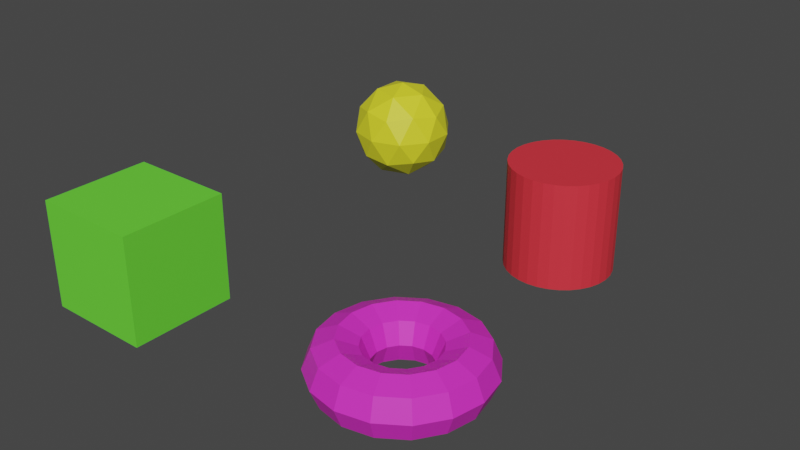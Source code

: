 # Source: scene_1.blend  (saved by Blender 2.93.21; exported with 4.5.12 LTS)
import bpy
from mathutils import Matrix  # noqa: F401  (used for matrix-valued properties, if any)

bpy.ops.wm.read_factory_settings(use_empty=True)
scene = bpy.context.scene
scene.name = 'Scene'

# ---- collections
col_collection = bpy.data.collections.new('Collection'); scene.collection.children.link(col_collection)

# ---- materials (node trees are filled in below, after node groups)
mat_cube_1 = bpy.data.materials.new('Cube_1')
mat_cube_1.alpha_threshold = 0.0
mat_cube_1.use_transparent_shadow = False
mat_cube_1.line_color = (0.0, 0.0, 0.0, 1.0)
mat_cube_2 = bpy.data.materials.new('Cube_2')
mat_cube_2.use_transparent_shadow = False
mat_icosphere = bpy.data.materials.new('Icosphere')
mat_icosphere.use_transparent_shadow = False
mat_cylinder_1 = bpy.data.materials.new('Cylinder_1')
mat_cylinder_1.use_transparent_shadow = False
mat_cylinder_2 = bpy.data.materials.new('Cylinder_2')
mat_cylinder_2.use_transparent_shadow = False
mat_torus = bpy.data.materials.new('Torus')
mat_torus.use_transparent_shadow = False

# ---- material node trees
mat_cube_1.use_nodes = True; mat_cube_1.node_tree.nodes.clear()
_N = mat_cube_1.node_tree.nodes; _L = mat_cube_1.node_tree.links
n0 = _N.new('ShaderNodeOutputMaterial'); n0.name = 'Material Output'; n0.location = (300, 300)
n1 = _N.new('ShaderNodeBsdfPrincipled'); n1.name = 'Principled BSDF'; n1.location = (10, 300)
n1.distribution = 'GGX'
n1.subsurface_method = 'BURLEY'
n1.inputs[0].default_value = (0.1468, 0.8, 0.04512, 1.0)
n1.inputs[2].default_value = 0.4
n1.inputs[3].default_value = 1.45
n1.inputs[27].default_value = (0.0, 0.0, 0.0, 1.0)
n1.inputs[28].default_value = 1.0
_L.new(n1.outputs[0], n0.inputs[0])
n0.is_active_output = True
mat_cube_2.use_nodes = True; mat_cube_2.node_tree.nodes.clear()
_N = mat_cube_2.node_tree.nodes; _L = mat_cube_2.node_tree.links
n0 = _N.new('ShaderNodeOutputMaterial'); n0.name = 'Material Output'; n0.location = (300, 300)
n1 = _N.new('ShaderNodeBsdfPrincipled'); n1.name = 'Principled BSDF'; n1.location = (9, 303)
n1.distribution = 'GGX'
n1.subsurface_method = 'BURLEY'
n1.inputs[0].default_value = (0.1085, 0.1218, 0.8, 1.0)
n1.inputs[3].default_value = 1.45
n1.inputs[27].default_value = (0.0, 0.0, 0.0, 1.0)
n1.inputs[28].default_value = 1.0
_L.new(n1.outputs[0], n0.inputs[0])
n0.is_active_output = True
mat_icosphere.use_nodes = True; mat_icosphere.node_tree.nodes.clear()
_N = mat_icosphere.node_tree.nodes; _L = mat_icosphere.node_tree.links
n0 = _N.new('ShaderNodeBsdfPrincipled'); n0.name = 'Principled BSDF'; n0.location = (10, 300)
n0.distribution = 'GGX'
n0.subsurface_method = 'BURLEY'
n0.inputs[0].default_value = (0.8, 0.7806, 0.02578, 1.0)
n0.inputs[3].default_value = 1.45
n0.inputs[27].default_value = (0.0, 0.0, 0.0, 1.0)
n0.inputs[28].default_value = 1.0
n1 = _N.new('ShaderNodeOutputMaterial'); n1.name = 'Material Output'; n1.location = (300, 300)
_L.new(n0.outputs[0], n1.inputs[0])
n1.is_active_output = True
mat_cylinder_1.use_nodes = True; mat_cylinder_1.node_tree.nodes.clear()
_N = mat_cylinder_1.node_tree.nodes; _L = mat_cylinder_1.node_tree.links
n0 = _N.new('ShaderNodeBsdfPrincipled'); n0.name = 'Principled BSDF'; n0.location = (10, 300)
n0.distribution = 'GGX'
n0.subsurface_method = 'BURLEY'
n0.inputs[0].default_value = (0.8, 0.03429, 0.05086, 1.0)
n0.inputs[3].default_value = 1.45
n0.inputs[27].default_value = (0.0, 0.0, 0.0, 1.0)
n0.inputs[28].default_value = 1.0
n1 = _N.new('ShaderNodeOutputMaterial'); n1.name = 'Material Output'; n1.location = (300, 300)
_L.new(n0.outputs[0], n1.inputs[0])
n1.is_active_output = True
mat_cylinder_2.use_nodes = True; mat_cylinder_2.node_tree.nodes.clear()
_N = mat_cylinder_2.node_tree.nodes; _L = mat_cylinder_2.node_tree.links
n0 = _N.new('ShaderNodeBsdfPrincipled'); n0.name = 'Principled BSDF'; n0.location = (10, 300)
n0.distribution = 'GGX'
n0.subsurface_method = 'BURLEY'
n0.inputs[0].default_value = (0.05746, 0.06652, 0.8, 1.0)
n0.inputs[3].default_value = 1.45
n0.inputs[27].default_value = (0.0, 0.0, 0.0, 1.0)
n0.inputs[28].default_value = 1.0
n1 = _N.new('ShaderNodeOutputMaterial'); n1.name = 'Material Output'; n1.location = (300, 300)
_L.new(n0.outputs[0], n1.inputs[0])
n1.is_active_output = True
mat_torus.use_nodes = True; mat_torus.node_tree.nodes.clear()
_N = mat_torus.node_tree.nodes; _L = mat_torus.node_tree.links
n0 = _N.new('ShaderNodeBsdfPrincipled'); n0.name = 'Principled BSDF'; n0.location = (10, 300)
n0.distribution = 'GGX'
n0.subsurface_method = 'BURLEY'
n0.inputs[0].default_value = (0.8, 0.03095, 0.6065, 1.0)
n0.inputs[3].default_value = 1.45
n0.inputs[27].default_value = (0.0, 0.0, 0.0, 1.0)
n0.inputs[28].default_value = 1.0
n1 = _N.new('ShaderNodeOutputMaterial'); n1.name = 'Material Output'; n1.location = (300, 300)
_L.new(n0.outputs[0], n1.inputs[0])
n1.is_active_output = True

# ---- world
world_world = bpy.data.worlds.new('World'); scene.world = world_world
world_world.use_nodes = True; world_world.node_tree.nodes.clear()
_N = world_world.node_tree.nodes; _L = world_world.node_tree.links
n0 = _N.new('ShaderNodeOutputWorld'); n0.name = 'World Output'; n0.location = (300, 300)
n1 = _N.new('ShaderNodeBackground'); n1.name = 'Background'; n1.location = (10, 300)
n1.inputs[0].default_value = (0.05088, 0.05088, 0.05088, 1.0)
_L.new(n1.outputs[0], n0.inputs[0])
n0.is_active_output = True
world_world.color = (0.05088, 0.05088, 0.05088)
world_world.use_sun_shadow = False
world_world.sun_shadow_jitter_overblur = 0.0

# ---- meshes
me_cube = bpy.data.meshes.new('Cube')
me_cube.from_pydata([(-1.276, -2.0, 2.0), (-1.276, -2.0, 0.0), (-1.276, -4.0, 2.0), (-1.276, -4.0, 0.0), (-3.276, -2.0, 2.0), (-3.276, -2.0, 0.0), (-3.276, -4.0, 2.0), (-3.276, -4.0, 0.0)], [], [(0, 4, 6, 2), (3, 2, 6, 7), (7, 6, 4, 5), (5, 1, 3, 7), (1, 0, 2, 3), (5, 4, 0, 1)])
_uv = me_cube.uv_layers.new(name='UVMap')
_uv.uv.foreach_set('vector', [0.625, 0.5, 0.875, 0.5, 0.875, 0.75, 0.625, 0.75, 0.375, 0.75, 0.625, 0.75, 0.625, 1.0, 0.375, 1.0, 0.375, 0.0, 0.625, 0.0, 0.625, 0.25, 0.375, 0.25, 0.125, 0.5, 0.375, 0.5, 0.375, 0.75, 0.125, 0.75, 0.375, 0.5, 0.625, 0.5, 0.625, 0.75, 0.375, 0.75, 0.375, 0.25, 0.625, 0.25, 0.625, 0.5, 0.375, 0.5])
me_cube.materials.append(mat_cube_1)
me_cube.materials.append(mat_cube_2)
me_cube.use_remesh_preserve_volume = False
me_cube.use_remesh_preserve_attributes = False
me_cube.use_mirror_vertex_groups = False
me_cube.update()
me_icosphere = bpy.data.meshes.new('Icosphere')
me_icosphere.from_pydata([(-2.397, 4.001, 0.0), (-1.673, 3.475, 0.5528), (-2.673, 3.15, 0.5528), (-3.291, 4.001, 0.5528), (-2.673, 4.851, 0.5528), (-1.673, 4.526, 0.5528), (-2.121, 3.15, 1.447), (-3.121, 3.475, 1.447), (-3.121, 4.526, 1.447), (-2.121, 4.851, 1.447), (-1.503, 4.001, 1.447), (-2.397, 4.001, 2.0), (-2.559, 3.501, 0.1493), (-1.972, 3.692, 0.1493), (-2.134, 3.192, 0.4743), (-1.546, 4.001, 0.4743), (-1.972, 4.31, 0.1493), (-2.923, 4.001, 0.1493), (-3.085, 3.501, 0.4743), (-2.559, 4.501, 0.1493), (-3.085, 4.501, 0.4743), (-2.134, 4.81, 0.4743), (-1.446, 3.692, 1.0), (-1.446, 4.31, 1.0), (-2.397, 3.001, 1.0), (-1.809, 3.192, 1.0), (-3.348, 3.692, 1.0), (-2.985, 3.192, 1.0), (-2.985, 4.81, 1.0), (-3.348, 4.31, 1.0), (-1.809, 4.81, 1.0), (-2.397, 5.001, 1.0), (-1.709, 3.501, 1.526), (-2.66, 3.192, 1.526), (-3.248, 4.001, 1.526), (-2.66, 4.81, 1.526), (-1.709, 4.501, 1.526), (-2.234, 3.501, 1.851), (-1.871, 4.001, 1.851), (-2.822, 3.692, 1.851), (-2.822, 4.31, 1.851), (-2.234, 4.501, 1.851)], [], [(0, 13, 12), (1, 13, 15), (0, 12, 17), (0, 17, 19), (0, 19, 16), (1, 15, 22), (2, 14, 24), (3, 18, 26), (4, 20, 28), (5, 21, 30), (1, 22, 25), (2, 24, 27), (3, 26, 29), (4, 28, 31), (5, 30, 23), (6, 32, 37), (7, 33, 39), (8, 34, 40), (9, 35, 41), (10, 36, 38), (38, 41, 11), (38, 36, 41), (36, 9, 41), (41, 40, 11), (41, 35, 40), (35, 8, 40), (40, 39, 11), (40, 34, 39), (34, 7, 39), (39, 37, 11), (39, 33, 37), (33, 6, 37), (37, 38, 11), (37, 32, 38), (32, 10, 38), (23, 36, 10), (23, 30, 36), (30, 9, 36), (31, 35, 9), (31, 28, 35), (28, 8, 35), (29, 34, 8), (29, 26, 34), (26, 7, 34), (27, 33, 7), (27, 24, 33), (24, 6, 33), (25, 32, 6), (25, 22, 32), (22, 10, 32), (30, 31, 9), (30, 21, 31), (21, 4, 31), (28, 29, 8), (28, 20, 29), (20, 3, 29), (26, 27, 7), (26, 18, 27), (18, 2, 27), (24, 25, 6), (24, 14, 25), (14, 1, 25), (22, 23, 10), (22, 15, 23), (15, 5, 23), (16, 21, 5), (16, 19, 21), (19, 4, 21), (19, 20, 4), (19, 17, 20), (17, 3, 20), (17, 18, 3), (17, 12, 18), (12, 2, 18), (15, 16, 5), (15, 13, 16), (13, 0, 16), (12, 14, 2), (12, 13, 14), (13, 1, 14)])
_uv = me_icosphere.uv_layers.new(name='UVMap')
_uv.uv.foreach_set('vector', [0.1818, 0.0, 0.2273, 0.07873, 0.1364, 0.07873, 0.2727, 0.1575, 0.3182, 0.07873, 0.3636, 0.1575, 0.9091, 0.0, 0.9545, 0.07873, 0.8636, 0.07873, 0.7273, 0.0, 0.7727, 0.07873, 0.6818, 0.07873, 0.5455, 0.0, 0.5909, 0.07873, 0.5, 0.07873, 0.2727, 0.1575, 0.3636, 0.1575, 0.3182, 0.2362, 0.09091, 0.1575, 0.1818, 0.1575, 0.1364, 0.2362, 0.8182, 0.1575, 0.9091, 0.1575, 0.8636, 0.2362, 0.6364, 0.1575, 0.7273, 0.1575, 0.6818, 0.2362, 0.4545, 0.1575, 0.5455, 0.1575, 0.5, 0.2362, 0.2727, 0.1575, 0.3182, 0.2362, 0.2273, 0.2362, 0.09091, 0.1575, 0.1364, 0.2362, 0.04546, 0.2362, 0.8182, 0.1575, 0.8636, 0.2362, 0.7727, 0.2362, 0.6364, 0.1575, 0.6818, 0.2362, 0.5909, 0.2362, 0.4545, 0.1575, 0.5, 0.2362, 0.4091, 0.2362, 0.1818, 0.3149, 0.2727, 0.3149, 0.2273, 0.3937, 0.0, 0.3149, 0.09091, 0.3149, 0.04546, 0.3937, 0.7273, 0.3149, 0.8182, 0.3149, 0.7727, 0.3937, 0.5455, 0.3149, 0.6364, 0.3149, 0.5909, 0.3937, 0.3636, 0.3149, 0.4545, 0.3149, 0.4091, 0.3937, 0.4091, 0.3937, 0.5, 0.3937, 0.4545, 0.4724, 0.4091, 0.3937, 0.4545, 0.3149, 0.5, 0.3937, 0.4545, 0.3149, 0.5455, 0.3149, 0.5, 0.3937, 0.5909, 0.3937, 0.6818, 0.3937, 0.6364, 0.4724, 0.5909, 0.3937, 0.6364, 0.3149, 0.6818, 0.3937, 0.6364, 0.3149, 0.7273, 0.3149, 0.6818, 0.3937, 0.7727, 0.3937, 0.8636, 0.3937, 0.8182, 0.4724, 0.7727, 0.3937, 0.8182, 0.3149, 0.8636, 0.3937, 0.8182, 0.3149, 0.9091, 0.3149, 0.8636, 0.3937, 0.04546, 0.3937, 0.1364, 0.3937, 0.09091, 0.4724, 0.04546, 0.3937, 0.09091, 0.3149, 0.1364, 0.3937, 0.09091, 0.3149, 0.1818, 0.3149, 0.1364, 0.3937, 0.2273, 0.3937, 0.3182, 0.3937, 0.2727, 0.4724, 0.2273, 0.3937, 0.2727, 0.3149, 0.3182, 0.3937, 0.2727, 0.3149, 0.3636, 0.3149, 0.3182, 0.3937, 0.4091, 0.2362, 0.4545, 0.3149, 0.3636, 0.3149, 0.4091, 0.2362, 0.5, 0.2362, 0.4545, 0.3149, 0.5, 0.2362, 0.5455, 0.3149, 0.4545, 0.3149, 0.5909, 0.2362, 0.6364, 0.3149, 0.5455, 0.3149, 0.5909, 0.2362, 0.6818, 0.2362, 0.6364, 0.3149, 0.6818, 0.2362, 0.7273, 0.3149, 0.6364, 0.3149, 0.7727, 0.2362, 0.8182, 0.3149, 0.7273, 0.3149, 0.7727, 0.2362, 0.8636, 0.2362, 0.8182, 0.3149, 0.8636, 0.2362, 0.9091, 0.3149, 0.8182, 0.3149, 0.04546, 0.2362, 0.09091, 0.3149, 0.0, 0.3149, 0.04546, 0.2362, 0.1364, 0.2362, 0.09091, 0.3149, 0.1364, 0.2362, 0.1818, 0.3149, 0.09091, 0.3149, 0.2273, 0.2362, 0.2727, 0.3149, 0.1818, 0.3149, 0.2273, 0.2362, 0.3182, 0.2362, 0.2727, 0.3149, 0.3182, 0.2362, 0.3636, 0.3149, 0.2727, 0.3149, 0.5, 0.2362, 0.5909, 0.2362, 0.5455, 0.3149, 0.5, 0.2362, 0.5455, 0.1575, 0.5909, 0.2362, 0.5455, 0.1575, 0.6364, 0.1575, 0.5909, 0.2362, 0.6818, 0.2362, 0.7727, 0.2362, 0.7273, 0.3149, 0.6818, 0.2362, 0.7273, 0.1575, 0.7727, 0.2362, 0.7273, 0.1575, 0.8182, 0.1575, 0.7727, 0.2362, 0.8636, 0.2362, 0.9545, 0.2362, 0.9091, 0.3149, 0.8636, 0.2362, 0.9091, 0.1575, 0.9545, 0.2362, 0.9091, 0.1575, 1.0, 0.1575, 0.9545, 0.2362, 0.1364, 0.2362, 0.2273, 0.2362, 0.1818, 0.3149, 0.1364, 0.2362, 0.1818, 0.1575, 0.2273, 0.2362, 0.1818, 0.1575, 0.2727, 0.1575, 0.2273, 0.2362, 0.3182, 0.2362, 0.4091, 0.2362, 0.3636, 0.3149, 0.3182, 0.2362, 0.3636, 0.1575, 0.4091, 0.2362, 0.3636, 0.1575, 0.4545, 0.1575, 0.4091, 0.2362, 0.5, 0.07873, 0.5455, 0.1575, 0.4545, 0.1575, 0.5, 0.07873, 0.5909, 0.07873, 0.5455, 0.1575, 0.5909, 0.07873, 0.6364, 0.1575, 0.5455, 0.1575, 0.6818, 0.07873, 0.7273, 0.1575, 0.6364, 0.1575, 0.6818, 0.07873, 0.7727, 0.07873, 0.7273, 0.1575, 0.7727, 0.07873, 0.8182, 0.1575, 0.7273, 0.1575, 0.8636, 0.07873, 0.9091, 0.1575, 0.8182, 0.1575, 0.8636, 0.07873, 0.9545, 0.07873, 0.9091, 0.1575, 0.9545, 0.07873, 1.0, 0.1575, 0.9091, 0.1575, 0.3636, 0.1575, 0.4091, 0.07873, 0.4545, 0.1575, 0.3636, 0.1575, 0.3182, 0.07873, 0.4091, 0.07873, 0.3182, 0.07873, 0.3636, 0.0, 0.4091, 0.07873, 0.1364, 0.07873, 0.1818, 0.1575, 0.09091, 0.1575, 0.1364, 0.07873, 0.2273, 0.07873, 0.1818, 0.1575, 0.2273, 0.07873, 0.2727, 0.1575, 0.1818, 0.1575])
me_icosphere.materials.append(mat_icosphere)
me_icosphere.use_remesh_fix_poles = True
me_icosphere.use_remesh_preserve_attributes = False
me_icosphere.update()
me_cylinder = bpy.data.meshes.new('Cylinder')
me_cylinder.from_pydata([(2.362, 3.69, 0.0), (2.362, 3.69, 2.0), (2.558, 3.671, 0.0), (2.558, 3.671, 2.0), (2.745, 3.614, 0.0), (2.745, 3.614, 2.0), (2.918, 3.522, 0.0), (2.918, 3.522, 2.0), (3.07, 3.397, 0.0), (3.07, 3.397, 2.0), (3.194, 3.246, 0.0), (3.194, 3.246, 2.0), (3.286, 3.073, 0.0), (3.286, 3.073, 2.0), (3.343, 2.885, 0.0), (3.343, 2.885, 2.0), (3.362, 2.69, 0.0), (3.362, 2.69, 2.0), (3.343, 2.495, 0.0), (3.343, 2.495, 2.0), (3.286, 2.307, 0.0), (3.286, 2.307, 2.0), (3.194, 2.135, 0.0), (3.194, 2.135, 2.0), (3.07, 1.983, 0.0), (3.07, 1.983, 2.0), (2.918, 1.859, 0.0), (2.918, 1.859, 2.0), (2.745, 1.766, 0.0), (2.745, 1.766, 2.0), (2.558, 1.709, 0.0), (2.558, 1.709, 2.0), (2.362, 1.69, 0.0), (2.362, 1.69, 2.0), (2.167, 1.709, 0.0), (2.167, 1.709, 2.0), (1.98, 1.766, 0.0), (1.98, 1.766, 2.0), (1.807, 1.859, 0.0), (1.807, 1.859, 2.0), (1.655, 1.983, 0.0), (1.655, 1.983, 2.0), (1.531, 2.135, 0.0), (1.531, 2.135, 2.0), (1.439, 2.307, 0.0), (1.439, 2.307, 2.0), (1.382, 2.495, 0.0), (1.382, 2.495, 2.0), (1.362, 2.69, 0.0), (1.362, 2.69, 2.0), (1.382, 2.885, 0.0), (1.382, 2.885, 2.0), (1.439, 3.073, 0.0), (1.439, 3.073, 2.0), (1.531, 3.246, 0.0), (1.531, 3.246, 2.0), (1.655, 3.397, 0.0), (1.655, 3.397, 2.0), (1.807, 3.522, 0.0), (1.807, 3.522, 2.0), (1.98, 3.614, 0.0), (1.98, 3.614, 2.0), (2.167, 3.671, 0.0), (2.167, 3.671, 2.0)], [], [(0, 1, 3, 2), (2, 3, 5, 4), (4, 5, 7, 6), (6, 7, 9, 8), (8, 9, 11, 10), (10, 11, 13, 12), (12, 13, 15, 14), (14, 15, 17, 16), (16, 17, 19, 18), (18, 19, 21, 20), (20, 21, 23, 22), (22, 23, 25, 24), (24, 25, 27, 26), (26, 27, 29, 28), (28, 29, 31, 30), (30, 31, 33, 32), (32, 33, 35, 34), (34, 35, 37, 36), (36, 37, 39, 38), (38, 39, 41, 40), (40, 41, 43, 42), (42, 43, 45, 44), (44, 45, 47, 46), (46, 47, 49, 48), (48, 49, 51, 50), (50, 51, 53, 52), (52, 53, 55, 54), (54, 55, 57, 56), (56, 57, 59, 58), (58, 59, 61, 60), (3, 1, 63, 61, 59, 57, 55, 53, 51, 49, 47, 45, 43, 41, 39, 37, 35, 33, 31, 29, 27, 25, 23, 21, 19, 17, 15, 13, 11, 9, 7, 5), (60, 61, 63, 62), (62, 63, 1, 0), (0, 2, 4, 6, 8, 10, 12, 14, 16, 18, 20, 22, 24, 26, 28, 30, 32, 34, 36, 38, 40, 42, 44, 46, 48, 50, 52, 54, 56, 58, 60, 62)])
_uv = me_cylinder.uv_layers.new(name='UVMap')
_uv.uv.foreach_set('vector', [1.0, 0.5, 1.0, 1.0, 0.9688, 1.0, 0.9688, 0.5, 0.9688, 0.5, 0.9688, 1.0, 0.9375, 1.0, 0.9375, 0.5, 0.9375, 0.5, 0.9375, 1.0, 0.9062, 1.0, 0.9062, 0.5, 0.9062, 0.5, 0.9062, 1.0, 0.875, 1.0, 0.875, 0.5, 0.875, 0.5, 0.875, 1.0, 0.8438, 1.0, 0.8438, 0.5, 0.8438, 0.5, 0.8438, 1.0, 0.8125, 1.0, 0.8125, 0.5, 0.8125, 0.5, 0.8125, 1.0, 0.7812, 1.0, 0.7812, 0.5, 0.7812, 0.5, 0.7812, 1.0, 0.75, 1.0, 0.75, 0.5, 0.75, 0.5, 0.75, 1.0, 0.7188, 1.0, 0.7188, 0.5, 0.7188, 0.5, 0.7188, 1.0, 0.6875, 1.0, 0.6875, 0.5, 0.6875, 0.5, 0.6875, 1.0, 0.6562, 1.0, 0.6562, 0.5, 0.6562, 0.5, 0.6562, 1.0, 0.625, 1.0, 0.625, 0.5, 0.625, 0.5, 0.625, 1.0, 0.5938, 1.0, 0.5938, 0.5, 0.5938, 0.5, 0.5938, 1.0, 0.5625, 1.0, 0.5625, 0.5, 0.5625, 0.5, 0.5625, 1.0, 0.5312, 1.0, 0.5312, 0.5, 0.5312, 0.5, 0.5312, 1.0, 0.5, 1.0, 0.5, 0.5, 0.5, 0.5, 0.5, 1.0, 0.4688, 1.0, 0.4688, 0.5, 0.4688, 0.5, 0.4688, 1.0, 0.4375, 1.0, 0.4375, 0.5, 0.4375, 0.5, 0.4375, 1.0, 0.4062, 1.0, 0.4062, 0.5, 0.4062, 0.5, 0.4062, 1.0, 0.375, 1.0, 0.375, 0.5, 0.375, 0.5, 0.375, 1.0, 0.3438, 1.0, 0.3438, 0.5, 0.3438, 0.5, 0.3438, 1.0, 0.3125, 1.0, 0.3125, 0.5, 0.3125, 0.5, 0.3125, 1.0, 0.2812, 1.0, 0.2812, 0.5, 0.2812, 0.5, 0.2812, 1.0, 0.25, 1.0, 0.25, 0.5, 0.25, 0.5, 0.25, 1.0, 0.2188, 1.0, 0.2188, 0.5, 0.2188, 0.5, 0.2188, 1.0, 0.1875, 1.0, 0.1875, 0.5, 0.1875, 0.5, 0.1875, 1.0, 0.1562, 1.0, 0.1562, 0.5, 0.1562, 0.5, 0.1562, 1.0, 0.125, 1.0, 0.125, 0.5, 0.125, 0.5, 0.125, 1.0, 0.09375, 1.0, 0.09375, 0.5, 0.09375, 0.5, 0.09375, 1.0, 0.0625, 1.0, 0.0625, 0.5, 0.2968, 0.4854, 0.25, 0.49, 0.2032, 0.4854, 0.1582, 0.4717, 0.1167, 0.4496, 0.08029, 0.4197, 0.05045, 0.3833, 0.02827, 0.3418, 0.01461, 0.2968, 0.01, 0.25, 0.01461, 0.2032, 0.02827, 0.1582, 0.05045, 0.1167, 0.08029, 0.08029, 0.1167, 0.05045, 0.1582, 0.02827, 0.2032, 0.01461, 0.25, 0.01, 0.2968, 0.01461, 0.3418, 0.02827, 0.3833, 0.05045, 0.4197, 0.08029, 0.4496, 0.1167, 0.4717, 0.1582, 0.4854, 0.2032, 0.49, 0.25, 0.4854, 0.2968, 0.4717, 0.3418, 0.4496, 0.3833, 0.4197, 0.4197, 0.3833, 0.4496, 0.3418, 0.4717, 0.0625, 0.5, 0.0625, 1.0, 0.03125, 1.0, 0.03125, 0.5, 0.03125, 0.5, 0.03125, 1.0, 0.0, 1.0, 0.0, 0.5, 0.75, 0.49, 0.7968, 0.4854, 0.8418, 0.4717, 0.8833, 0.4496, 0.9197, 0.4197, 0.9496, 0.3833, 0.9717, 0.3418, 0.9854, 0.2968, 0.99, 0.25, 0.9854, 0.2032, 0.9717, 0.1582, 0.9496, 0.1167, 0.9197, 0.08029, 0.8833, 0.05045, 0.8418, 0.02827, 0.7968, 0.01461, 0.75, 0.01, 0.7032, 0.01461, 0.6582, 0.02827, 0.6167, 0.05045, 0.5803, 0.08029, 0.5504, 0.1167, 0.5283, 0.1582, 0.5146, 0.2032, 0.51, 0.25, 0.5146, 0.2968, 0.5283, 0.3418, 0.5504, 0.3833, 0.5803, 0.4197, 0.6167, 0.4496, 0.6582, 0.4717, 0.7032, 0.4854])
me_cylinder.materials.append(mat_cylinder_1)
me_cylinder.materials.append(mat_cylinder_2)
me_cylinder.use_remesh_fix_poles = True
me_cylinder.use_remesh_preserve_attributes = False
me_cylinder.update()
me_torus = bpy.data.meshes.new('Torus')
me_torus.from_pydata([(4.245, -2.199, 0.5), (4.098, -2.199, 0.8536), (3.745, -2.199, 1.0), (3.391, -2.199, 0.8536), (3.245, -2.199, 0.5), (3.391, -2.199, 0.1464), (3.745, -2.199, 0.0), (4.098, -2.199, 0.1464), (4.131, -1.625, 0.5), (3.995, -1.681, 0.8536), (3.669, -1.816, 1.0), (3.342, -1.951, 0.8536), (3.207, -2.007, 0.5), (3.342, -1.951, 0.1464), (3.669, -1.816, 0.0), (3.995, -1.681, 0.1464), (3.805, -1.138, 0.5), (3.702, -1.242, 0.8536), (3.452, -1.492, 1.0), (3.202, -1.742, 0.8536), (3.098, -1.845, 0.5), (3.202, -1.742, 0.1464), (3.452, -1.492, 0.0), (3.702, -1.242, 0.1464), (3.319, -0.8128, 0.5), (3.263, -0.9481, 0.8536), (3.127, -1.275, 1.0), (2.992, -1.601, 0.8536), (2.936, -1.737, 0.5), (2.992, -1.601, 0.1464), (3.127, -1.275, 0.0), (3.263, -0.9481, 0.1464), (2.745, -0.6986, 0.5), (2.745, -0.8451, 0.8536), (2.745, -1.199, 1.0), (2.745, -1.552, 0.8536), (2.745, -1.699, 0.5), (2.745, -1.552, 0.1464), (2.745, -1.199, 0.0), (2.745, -0.8451, 0.1464), (2.171, -0.8128, 0.5), (2.227, -0.9481, 0.8536), (2.362, -1.275, 1.0), (2.497, -1.601, 0.8536), (2.553, -1.737, 0.5), (2.497, -1.601, 0.1464), (2.362, -1.275, 0.0), (2.227, -0.9481, 0.1464), (1.684, -1.138, 0.5), (1.788, -1.242, 0.8536), (2.038, -1.492, 1.0), (2.288, -1.742, 0.8536), (2.391, -1.845, 0.5), (2.288, -1.742, 0.1464), (2.038, -1.492, 0.0), (1.788, -1.242, 0.1464), (1.359, -1.625, 0.5), (1.494, -1.681, 0.8536), (1.821, -1.816, 1.0), (2.147, -1.951, 0.8536), (2.283, -2.007, 0.5), (2.147, -1.951, 0.1464), (1.821, -1.816, 0.0), (1.494, -1.681, 0.1464), (1.245, -2.199, 0.5), (1.391, -2.199, 0.8536), (1.745, -2.199, 1.0), (2.098, -2.199, 0.8536), (2.245, -2.199, 0.5), (2.098, -2.199, 0.1464), (1.745, -2.199, 0.0), (1.391, -2.199, 0.1464), (1.359, -2.773, 0.5), (1.494, -2.717, 0.8536), (1.821, -2.581, 1.0), (2.147, -2.446, 0.8536), (2.283, -2.39, 0.5), (2.147, -2.446, 0.1464), (1.821, -2.581, 0.0), (1.494, -2.717, 0.1464), (1.684, -3.259, 0.5), (1.788, -3.156, 0.8536), (2.038, -2.906, 1.0), (2.288, -2.656, 0.8536), (2.391, -2.552, 0.5), (2.288, -2.656, 0.1464), (2.038, -2.906, 0.0), (1.788, -3.156, 0.1464), (2.171, -3.584, 0.5), (2.227, -3.449, 0.8536), (2.362, -3.123, 1.0), (2.497, -2.796, 0.8536), (2.553, -2.661, 0.5), (2.497, -2.796, 0.1464), (2.362, -3.123, 0.0), (2.227, -3.449, 0.1464), (2.745, -3.699, 0.5), (2.745, -3.552, 0.8536), (2.745, -3.199, 1.0), (2.745, -2.845, 0.8536), (2.745, -2.699, 0.5), (2.745, -2.845, 0.1464), (2.745, -3.199, 0.0), (2.745, -3.552, 0.1464), (3.319, -3.584, 0.5), (3.263, -3.449, 0.8536), (3.127, -3.123, 1.0), (2.992, -2.796, 0.8536), (2.936, -2.661, 0.5), (2.992, -2.796, 0.1464), (3.127, -3.123, 0.0), (3.263, -3.449, 0.1464), (3.805, -3.259, 0.5), (3.702, -3.156, 0.8536), (3.452, -2.906, 1.0), (3.202, -2.656, 0.8536), (3.098, -2.552, 0.5), (3.202, -2.656, 0.1464), (3.452, -2.906, 0.0), (3.702, -3.156, 0.1464), (4.131, -2.773, 0.5), (3.995, -2.717, 0.8536), (3.669, -2.581, 1.0), (3.342, -2.446, 0.8536), (3.207, -2.39, 0.5), (3.342, -2.446, 0.1464), (3.669, -2.581, 0.0), (3.995, -2.717, 0.1464)], [], [(0, 8, 9, 1), (1, 9, 10, 2), (2, 10, 11, 3), (3, 11, 12, 4), (4, 12, 13, 5), (5, 13, 14, 6), (6, 14, 15, 7), (7, 15, 8, 0), (8, 16, 17, 9), (9, 17, 18, 10), (10, 18, 19, 11), (11, 19, 20, 12), (12, 20, 21, 13), (13, 21, 22, 14), (14, 22, 23, 15), (15, 23, 16, 8), (16, 24, 25, 17), (17, 25, 26, 18), (18, 26, 27, 19), (19, 27, 28, 20), (20, 28, 29, 21), (21, 29, 30, 22), (22, 30, 31, 23), (23, 31, 24, 16), (24, 32, 33, 25), (25, 33, 34, 26), (26, 34, 35, 27), (27, 35, 36, 28), (28, 36, 37, 29), (29, 37, 38, 30), (30, 38, 39, 31), (31, 39, 32, 24), (32, 40, 41, 33), (33, 41, 42, 34), (34, 42, 43, 35), (35, 43, 44, 36), (36, 44, 45, 37), (37, 45, 46, 38), (38, 46, 47, 39), (39, 47, 40, 32), (40, 48, 49, 41), (41, 49, 50, 42), (42, 50, 51, 43), (43, 51, 52, 44), (44, 52, 53, 45), (45, 53, 54, 46), (46, 54, 55, 47), (47, 55, 48, 40), (48, 56, 57, 49), (49, 57, 58, 50), (50, 58, 59, 51), (51, 59, 60, 52), (52, 60, 61, 53), (53, 61, 62, 54), (54, 62, 63, 55), (55, 63, 56, 48), (56, 64, 65, 57), (57, 65, 66, 58), (58, 66, 67, 59), (59, 67, 68, 60), (60, 68, 69, 61), (61, 69, 70, 62), (62, 70, 71, 63), (63, 71, 64, 56), (64, 72, 73, 65), (65, 73, 74, 66), (66, 74, 75, 67), (67, 75, 76, 68), (68, 76, 77, 69), (69, 77, 78, 70), (70, 78, 79, 71), (71, 79, 72, 64), (72, 80, 81, 73), (73, 81, 82, 74), (74, 82, 83, 75), (75, 83, 84, 76), (76, 84, 85, 77), (77, 85, 86, 78), (78, 86, 87, 79), (79, 87, 80, 72), (80, 88, 89, 81), (81, 89, 90, 82), (82, 90, 91, 83), (83, 91, 92, 84), (84, 92, 93, 85), (85, 93, 94, 86), (86, 94, 95, 87), (87, 95, 88, 80), (88, 96, 97, 89), (89, 97, 98, 90), (90, 98, 99, 91), (91, 99, 100, 92), (92, 100, 101, 93), (93, 101, 102, 94), (94, 102, 103, 95), (95, 103, 96, 88), (96, 104, 105, 97), (97, 105, 106, 98), (98, 106, 107, 99), (99, 107, 108, 100), (100, 108, 109, 101), (101, 109, 110, 102), (102, 110, 111, 103), (103, 111, 104, 96), (104, 112, 113, 105), (105, 113, 114, 106), (106, 114, 115, 107), (107, 115, 116, 108), (108, 116, 117, 109), (109, 117, 118, 110), (110, 118, 119, 111), (111, 119, 112, 104), (112, 120, 121, 113), (113, 121, 122, 114), (114, 122, 123, 115), (115, 123, 124, 116), (116, 124, 125, 117), (117, 125, 126, 118), (118, 126, 127, 119), (119, 127, 120, 112), (120, 0, 1, 121), (121, 1, 2, 122), (122, 2, 3, 123), (123, 3, 4, 124), (124, 4, 5, 125), (125, 5, 6, 126), (126, 6, 7, 127), (127, 7, 0, 120)])
_uv = me_torus.uv_layers.new(name='UVMap')
_uv.uv.foreach_set('vector', [0.5, 0.5, 0.5625, 0.5, 0.5625, 0.625, 0.5, 0.625, 0.5, 0.625, 0.5625, 0.625, 0.5625, 0.75, 0.5, 0.75, 0.5, 0.75, 0.5625, 0.75, 0.5625, 0.875, 0.5, 0.875, 0.5, 0.875, 0.5625, 0.875, 0.5625, 1.0, 0.5, 1.0, 0.5, 0.0, 0.5625, 0.0, 0.5625, 0.125, 0.5, 0.125, 0.5, 0.125, 0.5625, 0.125, 0.5625, 0.25, 0.5, 0.25, 0.5, 0.25, 0.5625, 0.25, 0.5625, 0.375, 0.5, 0.375, 0.5, 0.375, 0.5625, 0.375, 0.5625, 0.5, 0.5, 0.5, 0.5625, 0.5, 0.625, 0.5, 0.625, 0.625, 0.5625, 0.625, 0.5625, 0.625, 0.625, 0.625, 0.625, 0.75, 0.5625, 0.75, 0.5625, 0.75, 0.625, 0.75, 0.625, 0.875, 0.5625, 0.875, 0.5625, 0.875, 0.625, 0.875, 0.625, 1.0, 0.5625, 1.0, 0.5625, 0.0, 0.625, 0.0, 0.625, 0.125, 0.5625, 0.125, 0.5625, 0.125, 0.625, 0.125, 0.625, 0.25, 0.5625, 0.25, 0.5625, 0.25, 0.625, 0.25, 0.625, 0.375, 0.5625, 0.375, 0.5625, 0.375, 0.625, 0.375, 0.625, 0.5, 0.5625, 0.5, 0.625, 0.5, 0.6875, 0.5, 0.6875, 0.625, 0.625, 0.625, 0.625, 0.625, 0.6875, 0.625, 0.6875, 0.75, 0.625, 0.75, 0.625, 0.75, 0.6875, 0.75, 0.6875, 0.875, 0.625, 0.875, 0.625, 0.875, 0.6875, 0.875, 0.6875, 1.0, 0.625, 1.0, 0.625, 0.0, 0.6875, 0.0, 0.6875, 0.125, 0.625, 0.125, 0.625, 0.125, 0.6875, 0.125, 0.6875, 0.25, 0.625, 0.25, 0.625, 0.25, 0.6875, 0.25, 0.6875, 0.375, 0.625, 0.375, 0.625, 0.375, 0.6875, 0.375, 0.6875, 0.5, 0.625, 0.5, 0.6875, 0.5, 0.75, 0.5, 0.75, 0.625, 0.6875, 0.625, 0.6875, 0.625, 0.75, 0.625, 0.75, 0.75, 0.6875, 0.75, 0.6875, 0.75, 0.75, 0.75, 0.75, 0.875, 0.6875, 0.875, 0.6875, 0.875, 0.75, 0.875, 0.75, 1.0, 0.6875, 1.0, 0.6875, 0.0, 0.75, 0.0, 0.75, 0.125, 0.6875, 0.125, 0.6875, 0.125, 0.75, 0.125, 0.75, 0.25, 0.6875, 0.25, 0.6875, 0.25, 0.75, 0.25, 0.75, 0.375, 0.6875, 0.375, 0.6875, 0.375, 0.75, 0.375, 0.75, 0.5, 0.6875, 0.5, 0.75, 0.5, 0.8125, 0.5, 0.8125, 0.625, 0.75, 0.625, 0.75, 0.625, 0.8125, 0.625, 0.8125, 0.75, 0.75, 0.75, 0.75, 0.75, 0.8125, 0.75, 0.8125, 0.875, 0.75, 0.875, 0.75, 0.875, 0.8125, 0.875, 0.8125, 1.0, 0.75, 1.0, 0.75, 0.0, 0.8125, 0.0, 0.8125, 0.125, 0.75, 0.125, 0.75, 0.125, 0.8125, 0.125, 0.8125, 0.25, 0.75, 0.25, 0.75, 0.25, 0.8125, 0.25, 0.8125, 0.375, 0.75, 0.375, 0.75, 0.375, 0.8125, 0.375, 0.8125, 0.5, 0.75, 0.5, 0.8125, 0.5, 0.875, 0.5, 0.875, 0.625, 0.8125, 0.625, 0.8125, 0.625, 0.875, 0.625, 0.875, 0.75, 0.8125, 0.75, 0.8125, 0.75, 0.875, 0.75, 0.875, 0.875, 0.8125, 0.875, 0.8125, 0.875, 0.875, 0.875, 0.875, 1.0, 0.8125, 1.0, 0.8125, 0.0, 0.875, 0.0, 0.875, 0.125, 0.8125, 0.125, 0.8125, 0.125, 0.875, 0.125, 0.875, 0.25, 0.8125, 0.25, 0.8125, 0.25, 0.875, 0.25, 0.875, 0.375, 0.8125, 0.375, 0.8125, 0.375, 0.875, 0.375, 0.875, 0.5, 0.8125, 0.5, 0.875, 0.5, 0.9375, 0.5, 0.9375, 0.625, 0.875, 0.625, 0.875, 0.625, 0.9375, 0.625, 0.9375, 0.75, 0.875, 0.75, 0.875, 0.75, 0.9375, 0.75, 0.9375, 0.875, 0.875, 0.875, 0.875, 0.875, 0.9375, 0.875, 0.9375, 1.0, 0.875, 1.0, 0.875, 0.0, 0.9375, 0.0, 0.9375, 0.125, 0.875, 0.125, 0.875, 0.125, 0.9375, 0.125, 0.9375, 0.25, 0.875, 0.25, 0.875, 0.25, 0.9375, 0.25, 0.9375, 0.375, 0.875, 0.375, 0.875, 0.375, 0.9375, 0.375, 0.9375, 0.5, 0.875, 0.5, 0.9375, 0.5, 1.0, 0.5, 1.0, 0.625, 0.9375, 0.625, 0.9375, 0.625, 1.0, 0.625, 1.0, 0.75, 0.9375, 0.75, 0.9375, 0.75, 1.0, 0.75, 1.0, 0.875, 0.9375, 0.875, 0.9375, 0.875, 1.0, 0.875, 1.0, 1.0, 0.9375, 1.0, 0.9375, 0.0, 1.0, 0.0, 1.0, 0.125, 0.9375, 0.125, 0.9375, 0.125, 1.0, 0.125, 1.0, 0.25, 0.9375, 0.25, 0.9375, 0.25, 1.0, 0.25, 1.0, 0.375, 0.9375, 0.375, 0.9375, 0.375, 1.0, 0.375, 1.0, 0.5, 0.9375, 0.5, 0.0, 0.5, 0.0625, 0.5, 0.0625, 0.625, 0.0, 0.625, 0.0, 0.625, 0.0625, 0.625, 0.0625, 0.75, 0.0, 0.75, 0.0, 0.75, 0.0625, 0.75, 0.0625, 0.875, 0.0, 0.875, 0.0, 0.875, 0.0625, 0.875, 0.0625, 1.0, 0.0, 1.0, 0.0, 0.0, 0.0625, 0.0, 0.0625, 0.125, 0.0, 0.125, 0.0, 0.125, 0.0625, 0.125, 0.0625, 0.25, 0.0, 0.25, 0.0, 0.25, 0.0625, 0.25, 0.0625, 0.375, 0.0, 0.375, 0.0, 0.375, 0.0625, 0.375, 0.0625, 0.5, 0.0, 0.5, 0.0625, 0.5, 0.125, 0.5, 0.125, 0.625, 0.0625, 0.625, 0.0625, 0.625, 0.125, 0.625, 0.125, 0.75, 0.0625, 0.75, 0.0625, 0.75, 0.125, 0.75, 0.125, 0.875, 0.0625, 0.875, 0.0625, 0.875, 0.125, 0.875, 0.125, 1.0, 0.0625, 1.0, 0.0625, 0.0, 0.125, 0.0, 0.125, 0.125, 0.0625, 0.125, 0.0625, 0.125, 0.125, 0.125, 0.125, 0.25, 0.0625, 0.25, 0.0625, 0.25, 0.125, 0.25, 0.125, 0.375, 0.0625, 0.375, 0.0625, 0.375, 0.125, 0.375, 0.125, 0.5, 0.0625, 0.5, 0.125, 0.5, 0.1875, 0.5, 0.1875, 0.625, 0.125, 0.625, 0.125, 0.625, 0.1875, 0.625, 0.1875, 0.75, 0.125, 0.75, 0.125, 0.75, 0.1875, 0.75, 0.1875, 0.875, 0.125, 0.875, 0.125, 0.875, 0.1875, 0.875, 0.1875, 1.0, 0.125, 1.0, 0.125, 0.0, 0.1875, 0.0, 0.1875, 0.125, 0.125, 0.125, 0.125, 0.125, 0.1875, 0.125, 0.1875, 0.25, 0.125, 0.25, 0.125, 0.25, 0.1875, 0.25, 0.1875, 0.375, 0.125, 0.375, 0.125, 0.375, 0.1875, 0.375, 0.1875, 0.5, 0.125, 0.5, 0.1875, 0.5, 0.25, 0.5, 0.25, 0.625, 0.1875, 0.625, 0.1875, 0.625, 0.25, 0.625, 0.25, 0.75, 0.1875, 0.75, 0.1875, 0.75, 0.25, 0.75, 0.25, 0.875, 0.1875, 0.875, 0.1875, 0.875, 0.25, 0.875, 0.25, 1.0, 0.1875, 1.0, 0.1875, 0.0, 0.25, 0.0, 0.25, 0.125, 0.1875, 0.125, 0.1875, 0.125, 0.25, 0.125, 0.25, 0.25, 0.1875, 0.25, 0.1875, 0.25, 0.25, 0.25, 0.25, 0.375, 0.1875, 0.375, 0.1875, 0.375, 0.25, 0.375, 0.25, 0.5, 0.1875, 0.5, 0.25, 0.5, 0.3125, 0.5, 0.3125, 0.625, 0.25, 0.625, 0.25, 0.625, 0.3125, 0.625, 0.3125, 0.75, 0.25, 0.75, 0.25, 0.75, 0.3125, 0.75, 0.3125, 0.875, 0.25, 0.875, 0.25, 0.875, 0.3125, 0.875, 0.3125, 1.0, 0.25, 1.0, 0.25, 0.0, 0.3125, 0.0, 0.3125, 0.125, 0.25, 0.125, 0.25, 0.125, 0.3125, 0.125, 0.3125, 0.25, 0.25, 0.25, 0.25, 0.25, 0.3125, 0.25, 0.3125, 0.375, 0.25, 0.375, 0.25, 0.375, 0.3125, 0.375, 0.3125, 0.5, 0.25, 0.5, 0.3125, 0.5, 0.375, 0.5, 0.375, 0.625, 0.3125, 0.625, 0.3125, 0.625, 0.375, 0.625, 0.375, 0.75, 0.3125, 0.75, 0.3125, 0.75, 0.375, 0.75, 0.375, 0.875, 0.3125, 0.875, 0.3125, 0.875, 0.375, 0.875, 0.375, 1.0, 0.3125, 1.0, 0.3125, 0.0, 0.375, 0.0, 0.375, 0.125, 0.3125, 0.125, 0.3125, 0.125, 0.375, 0.125, 0.375, 0.25, 0.3125, 0.25, 0.3125, 0.25, 0.375, 0.25, 0.375, 0.375, 0.3125, 0.375, 0.3125, 0.375, 0.375, 0.375, 0.375, 0.5, 0.3125, 0.5, 0.375, 0.5, 0.4375, 0.5, 0.4375, 0.625, 0.375, 0.625, 0.375, 0.625, 0.4375, 0.625, 0.4375, 0.75, 0.375, 0.75, 0.375, 0.75, 0.4375, 0.75, 0.4375, 0.875, 0.375, 0.875, 0.375, 0.875, 0.4375, 0.875, 0.4375, 1.0, 0.375, 1.0, 0.375, 0.0, 0.4375, 0.0, 0.4375, 0.125, 0.375, 0.125, 0.375, 0.125, 0.4375, 0.125, 0.4375, 0.25, 0.375, 0.25, 0.375, 0.25, 0.4375, 0.25, 0.4375, 0.375, 0.375, 0.375, 0.375, 0.375, 0.4375, 0.375, 0.4375, 0.5, 0.375, 0.5, 0.4375, 0.5, 0.5, 0.5, 0.5, 0.625, 0.4375, 0.625, 0.4375, 0.625, 0.5, 0.625, 0.5, 0.75, 0.4375, 0.75, 0.4375, 0.75, 0.5, 0.75, 0.5, 0.875, 0.4375, 0.875, 0.4375, 0.875, 0.5, 0.875, 0.5, 1.0, 0.4375, 1.0, 0.4375, 0.0, 0.5, 0.0, 0.5, 0.125, 0.4375, 0.125, 0.4375, 0.125, 0.5, 0.125, 0.5, 0.25, 0.4375, 0.25, 0.4375, 0.25, 0.5, 0.25, 0.5, 0.375, 0.4375, 0.375, 0.4375, 0.375, 0.5, 0.375, 0.5, 0.5, 0.4375, 0.5])
me_torus.materials.append(mat_torus)
me_torus.use_remesh_fix_poles = True
me_torus.use_remesh_preserve_attributes = False
me_torus.update()

# ---- objects
ob_cube = bpy.data.objects.new('Cube', me_cube)
ob_icosphere = bpy.data.objects.new('Icosphere', me_icosphere)
ob_cylinder = bpy.data.objects.new('Cylinder', me_cylinder)
ob_torus = bpy.data.objects.new('Torus', me_torus)

# ---- transforms, parenting, visibility, modifiers, constraints
ob_cube.location = (0.0, 0.0, 0.0)
ob_cube.scale = (0.2, 0.2, 0.2)
ob_cube.lock_rotations_4d = False
ob_cube.empty_display_type = 'ARROWS'
ob_cube.lineart.crease_threshold = 0.0
ob_icosphere.location = (0.0, 0.0, 0.0)
ob_icosphere.scale = (0.2, 0.2, 0.2)
ob_cylinder.location = (0.0, 0.0, 0.0)
ob_cylinder.scale = (0.2, 0.2, 0.2)
ob_torus.location = (0.0, 0.0, 0.0)
ob_torus.scale = (0.2, 0.2, 0.2)

# ---- collection membership
col_collection.objects.link(ob_cube)
col_collection.objects.link(ob_icosphere)
col_collection.objects.link(ob_cylinder)
col_collection.objects.link(ob_torus)

# ---- scene / render settings (as saved in the file)
scene.frame_start = 1; scene.frame_end = 250; scene.frame_set(1)
scene.render.engine = 'BLENDER_EEVEE_NEXT'
scene.cycles.use_denoising = False
scene.cycles.samples = 128
scene.cycles.sampling_pattern = 'TABULATED_SOBOL'
scene.cycles.use_adaptive_sampling = False
scene.cycles.use_light_tree = False
scene.view_settings.view_transform = 'Filmic'
bpy.context.view_layer.update()

# ---- added for rendering (the .blend has no active camera and no usable light): camera, sun
cam_auto = bpy.data.cameras.new('AutoCamera')
cam_auto.lens = 50.0
cam_auto.sensor_width = 36.0
cam_auto.clip_end = 1000.0
ob_auto_camera = bpy.data.objects.new('AutoCamera', cam_auto)
scene.collection.objects.link(ob_auto_camera)
ob_auto_camera.location = (2.29992, -2.55228, 1.9682)
ob_auto_camera.rotation_euler = (1.09748, -7.21219e-08, 0.694738)
scene.camera = ob_auto_camera
light_auto_sun = bpy.data.lights.new('AutoSun', 'SUN')
light_auto_sun.energy = 3.0
light_auto_sun.angle = 0.0523599
ob_auto_sun = bpy.data.objects.new('AutoSun', light_auto_sun)
scene.collection.objects.link(ob_auto_sun)
ob_auto_sun.rotation_euler = (0.872665, 0.174533, 0.523599)
bpy.context.view_layer.update()
